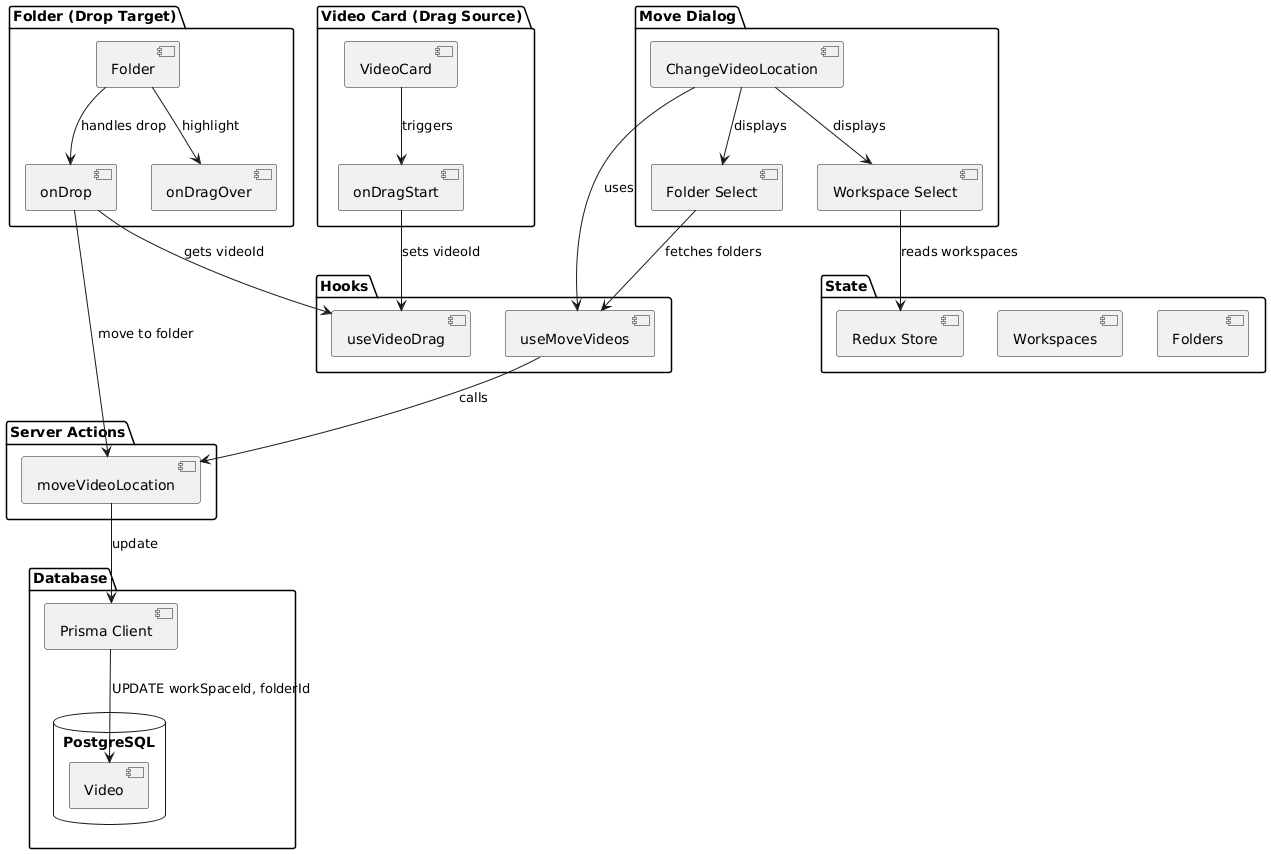

The diagram above was rendered by PlantUML. Its source (embedded in the PNG):
@startuml
package "Video Card (Drag Source)" {
  [VideoCard] as VC
  [onDragStart] as DS
}

package "Folder (Drop Target)" {
  [Folder] as FL
  [onDrop] as DP
  [onDragOver] as DO
}

package "Move Dialog" {
  [ChangeVideoLocation] as CVL
  [Workspace Select] as WS
  [Folder Select] as FS
}

package "Hooks" {
  [useMoveVideos] as UMV
  [useVideoDrag] as UVD
}

package "Server Actions" {
  [moveVideoLocation] as MVL
}

package "State" {
  [Redux Store] as RX
  [Workspaces] as WKS
  [Folders] as FLS
}

package "Database" {
  [Prisma Client] as PC
  database "PostgreSQL" {
    [Video] as VT
  }
}

VC --> DS : triggers
DS --> UVD : sets videoId

FL --> DO : highlight
FL --> DP : handles drop
DP --> UVD : gets videoId
DP --> MVL : move to folder

CVL --> WS : displays
CVL --> FS : displays
WS --> RX : reads workspaces
FS --> UMV : fetches folders

CVL --> UMV : uses
UMV --> MVL : calls
MVL --> PC : update
PC --> VT : UPDATE workSpaceId, folderId
@enduml